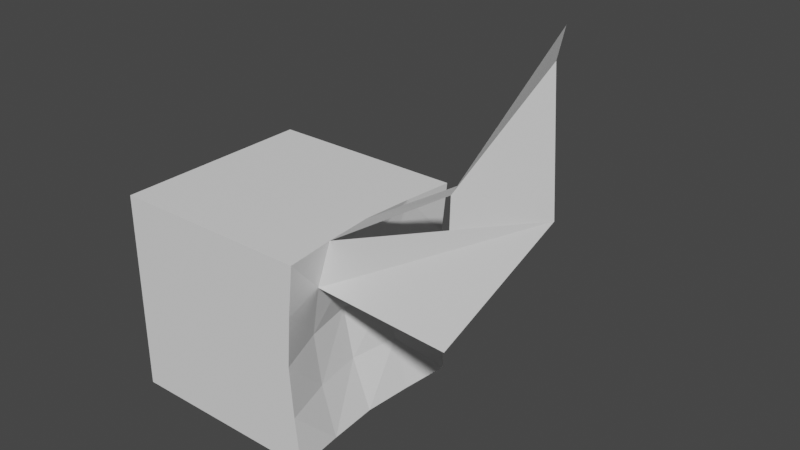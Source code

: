 # Source: applefruit1.blend  (saved by Blender 3.1.7; exported with 4.5.12 LTS)
import bpy
from mathutils import Matrix  # noqa: F401  (used for matrix-valued properties, if any)

bpy.ops.wm.read_factory_settings(use_empty=True)
scene = bpy.context.scene
scene.name = 'Scene'

# ---- collections
col_collection_1 = bpy.data.collections.new('Collection 1'); scene.collection.children.link(col_collection_1)

# ---- world
world_world = bpy.data.worlds.new('World'); scene.world = world_world
world_world.use_nodes = True; world_world.node_tree.nodes.clear()
_N = world_world.node_tree.nodes; _L = world_world.node_tree.links
n0 = _N.new('ShaderNodeOutputWorld'); n0.name = 'World Output'; n0.location = (300, 300)
n1 = _N.new('ShaderNodeBackground'); n1.name = 'Background'; n1.location = (10, 300)
n1.inputs[0].default_value = (0.05088, 0.05088, 0.05088, 1.0)
_L.new(n1.outputs[0], n0.inputs[0])
n0.is_active_output = True
world_world.color = (0.05088, 0.05088, 0.05088)
world_world.use_sun_shadow = False
world_world.sun_shadow_jitter_overblur = 0.0

# ---- meshes
me_cube = bpy.data.meshes.new('Cube')
me_cube.from_pydata([(-1.0, -1.0, -1.0), (-1.0, -1.0, 1.0), (-1.0, 1.0, -1.0), (-1.0, 1.0, 1.0), (0.9987, -1.0, -1.0), (0.9987, -1.0, 1.0), (0.9987, 1.0, -1.0), (0.9987, 1.0, 1.0), (-1.0, 0.5, -1.0), (-1.0, -0.5, -1.0), (-1.0, -1.0, -0.5), (-1.0, -1.0, 0.0), (-1.0, -1.0, 0.5), (-1.0, -0.5, 1.0), (-1.0, 0.5, 1.0), (-1.0, 1.0, 0.5), (-1.0, 1.0, 0.0), (-1.0, 1.0, -0.5), (0.5, 1.0, -1.0), (0.0, 1.0, -1.0), (-0.5, 1.0, -1.0), (-0.5, 1.0, 1.0), (0.0, 1.0, 1.0), (0.5, 1.0, 1.0), (0.945, 1.0, 0.5), (0.9073, 1.0, 0.0), (0.945, 1.0, -0.5), (0.945, -0.5, -1.0), (0.945, 0.5, -1.0), (0.945, 0.5, 1.0), (0.945, -0.5, 1.0), (0.945, -1.0, 0.5), (0.9073, -1.0, 0.0), (0.945, -1.0, -0.5), (-0.5, -1.0, -1.0), (0.0, -1.0, -1.0), (0.5, -1.0, -1.0), (0.5, -1.0, 1.0), (0.0, -1.0, 1.0), (-0.5, -1.0, 1.0), (0.4722, 0.5, 1.0), (0.4722, -0.5, 1.0), (-0.2512, 0.0, 1.0), (-0.5, 0.5, -1.0), (-0.5, -0.5, -1.0), (0.0, 0.5, -1.0), (0.0, -0.5, -1.0), (0.4722, 0.5, -1.0), (0.4722, -0.5, -1.0), (0.4722, -1.0, -0.5), (0.0, -1.0, -0.5), (-0.5, -1.0, -0.5), (0.445, -1.0, 0.0), (0.4722, -1.0, 0.5), (-0.2503, -1.0, 0.25), (0.7952, 0.5, -0.5), (0.7952, -0.5, -0.5), (0.7156, 0.5, 0.0), (0.7156, -0.5, 0.0), (0.7952, 0.5, 0.5), (0.7952, -0.5, 0.5), (-0.5, 1.0, -0.5), (0.0, 1.0, -0.5), (0.4722, 1.0, -0.5), (-0.5, 1.0, 0.0), (-0.001327, 1.0, 0.0), (0.445, 1.0, 0.0), (-0.5, 1.0, 0.5), (0.0, 1.0, 0.5), (0.4722, 1.0, 0.5), (-1.0, -0.5, -0.5), (-1.0, 0.5, -0.5), (-1.0, -0.5, 0.0), (-1.0, 0.5, 0.0), (-1.0, -0.5, 0.5), (-1.0, 0.5, 0.5), (-1.0, 0.0, -1.0), (-1.0, 0.0, 1.0), (0.9073, 0.0, -1.0), (0.9073, 0.0, 1.0), (-0.5, 0.0, -1.0), (-0.001327, 0.0, -1.0), (0.445, 0.0, -1.0), (0.7156, 0.0, -0.5), (0.6102, 0.0, 0.0), (0.7156, 0.0, 0.5), (-1.0, 0.0, -0.5), (-1.0, 0.0, 0.0), (-1.0, 0.0, 0.5), (1.84, -0.06036, 1.524), (1.84, 0.4396, 1.524), (1.677, 1.75, 2.429), (2.412, 0.4227, 2.613), (2.354, -0.7858, 0.6562), (2.926, -0.3028, 1.745), (-0.25, 1.0, -1.0), (-0.25, 1.0, 1.0), (-0.25, 1.0, -0.5), (-0.2507, 1.0, 0.0), (-0.25, 1.0, 0.5)], [], [(75, 14, 3, 15), (69, 23, 7, 24), (60, 30, 5, 31), (54, 39, 1, 12), (48, 27, 4, 36), (42, 13, 1, 39), (30, 41, 37, 5), (41, 42, 38, 37), (42, 39, 38), (7, 23, 40, 29), (23, 22, 42, 40), (42, 22, 21), (21, 3, 14, 42), (80, 44, 9, 76), (9, 44, 34, 0), (44, 46, 35, 34), (46, 48, 36, 35), (2, 20, 43, 8), (81, 46, 44, 80), (43, 20, 19, 45), (82, 48, 46, 81), (19, 18, 47, 45), (18, 6, 28, 47), (83, 56, 27, 78), (34, 51, 10, 0), (51, 54, 11, 10), (54, 12, 11), (4, 33, 49, 36), (36, 49, 50, 35), (35, 50, 51, 34), (33, 32, 52, 49), (49, 52, 54, 50), (50, 54, 51), (32, 31, 53, 52), (52, 53, 54), (31, 5, 37, 53), (53, 37, 38, 54), (54, 38, 39), (27, 56, 33, 4), (56, 58, 32, 33), (58, 60, 31, 32), (6, 26, 55, 28), (84, 58, 56, 83), (26, 25, 57, 55), (85, 60, 58, 84), (25, 24, 59, 57), (24, 7, 29, 59), (18, 63, 26, 6), (63, 66, 25, 26), (66, 69, 24, 25), (2, 17, 61, 20), (95, 97, 62, 19), (19, 62, 63, 18), (17, 16, 64, 61), (97, 98, 65, 62), (62, 65, 66, 63), (16, 15, 67, 64), (98, 99, 68, 65), (65, 68, 69, 66), (15, 3, 21, 67), (99, 96, 22, 68), (68, 22, 23, 69), (8, 71, 17, 2), (71, 73, 16, 17), (73, 75, 15, 16), (0, 10, 70, 9), (10, 11, 72, 70), (11, 12, 74, 72), (12, 1, 13, 74), (13, 77, 88, 74), (74, 88, 87, 72), (72, 87, 86, 70), (70, 86, 76, 9), (27, 48, 82, 78), (13, 42, 77), (43, 80, 76, 8), (45, 81, 80, 43), (47, 82, 81, 45), (55, 83, 78, 28), (57, 84, 83, 55), (59, 85, 84, 57), (29, 79, 85, 59), (40, 42, 79, 29), (77, 14, 75, 88), (87, 73, 71, 86), (86, 71, 8, 76), (82, 47, 28, 78), (42, 14, 77), (79, 30, 89, 90), (89, 92, 91, 90), (92, 89, 93, 94), (94, 93, 60, 30), (79, 30, 60, 85), (79, 42, 41, 30), (67, 21, 96, 99), (64, 67, 99, 98), (61, 64, 98, 97), (20, 61, 97, 95)])
_uv = me_cube.uv_layers.new(name='UVMap')
_uv.uv.foreach_set('vector', [0.5625, 0.1875, 0.625, 0.1875, 0.625, 0.25, 0.5625, 0.25, 0.5625, 0.4375, 0.625, 0.4375, 0.625, 0.5, 0.5625, 0.5, 0.5625, 0.6875, 0.625, 0.6875, 0.625, 0.75, 0.5625, 0.75, 0.5625, 0.9375, 0.625, 0.9375, 0.625, 1.0, 0.5625, 1.0, 0.3125, 0.6875, 0.375, 0.6875, 0.375, 0.75, 0.3125, 0.75, 0.8125, 0.6875, 0.875, 0.6875, 0.875, 0.75, 0.8125, 0.75, 0.625, 0.6875, 0.6875, 0.6875, 0.6875, 0.75, 0.625, 0.75, 0.6875, 0.6875, 0.75, 0.6875, 0.75, 0.75, 0.6875, 0.75, 0.8125, 0.6875, 0.8125, 0.75, 0.75, 0.75, 0.625, 0.5, 0.6875, 0.5, 0.6875, 0.5625, 0.625, 0.5625, 0.6875, 0.5, 0.75, 0.5, 0.75, 0.5625, 0.6875, 0.5625, 0.75, 0.5625, 0.75, 0.5, 0.8125, 0.5, 0.8125, 0.5, 0.875, 0.5, 0.875, 0.5625, 0.8125, 0.5625, 0.1875, 0.625, 0.1875, 0.6875, 0.125, 0.6875, 0.125, 0.625, 0.125, 0.6875, 0.1875, 0.6875, 0.1875, 0.75, 0.125, 0.75, 0.1875, 0.6875, 0.25, 0.6875, 0.25, 0.75, 0.1875, 0.75, 0.25, 0.6875, 0.3125, 0.6875, 0.3125, 0.75, 0.25, 0.75, 0.125, 0.5, 0.1875, 0.5, 0.1875, 0.5625, 0.125, 0.5625, 0.25, 0.625, 0.25, 0.6875, 0.1875, 0.6875, 0.1875, 0.625, 0.1875, 0.5625, 0.1875, 0.5, 0.25, 0.5, 0.25, 0.5625, 0.3125, 0.625, 0.3125, 0.6875, 0.25, 0.6875, 0.25, 0.625, 0.25, 0.5, 0.3125, 0.5, 0.3125, 0.5625, 0.25, 0.5625, 0.3125, 0.5, 0.375, 0.5, 0.375, 0.5625, 0.3125, 0.5625, 0.4375, 0.625, 0.4375, 0.6875, 0.375, 0.6875, 0.375, 0.625, 0.375, 0.9375, 0.4375, 0.9375, 0.4375, 1.0, 0.375, 1.0, 0.4375, 0.9375, 0.5, 0.9375, 0.5, 1.0, 0.4375, 1.0, 0.5625, 0.9375, 0.5625, 1.0, 0.5, 1.0, 0.375, 0.75, 0.4375, 0.75, 0.4375, 0.8125, 0.375, 0.8125, 0.375, 0.8125, 0.4375, 0.8125, 0.4375, 0.875, 0.375, 0.875, 0.375, 0.875, 0.4375, 0.875, 0.4375, 0.9375, 0.375, 0.9375, 0.4375, 0.75, 0.5, 0.75, 0.5, 0.8125, 0.4375, 0.8125, 0.4375, 0.8125, 0.5, 0.8125, 0.5, 0.875, 0.4375, 0.875, 0.4375, 0.875, 0.5, 0.9375, 0.4375, 0.9375, 0.5, 0.75, 0.5625, 0.75, 0.5625, 0.8125, 0.5, 0.8125, 0.5, 0.8125, 0.5625, 0.8125, 0.5, 0.875, 0.5625, 0.75, 0.625, 0.75, 0.625, 0.8125, 0.5625, 0.8125, 0.5625, 0.8125, 0.625, 0.8125, 0.625, 0.875, 0.5625, 0.875, 0.5625, 0.875, 0.625, 0.875, 0.625, 0.9375, 0.375, 0.6875, 0.4375, 0.6875, 0.4375, 0.75, 0.375, 0.75, 0.4375, 0.6875, 0.5, 0.6875, 0.5, 0.75, 0.4375, 0.75, 0.5, 0.6875, 0.5625, 0.6875, 0.5625, 0.75, 0.5, 0.75, 0.375, 0.5, 0.4375, 0.5, 0.4375, 0.5625, 0.375, 0.5625, 0.5, 0.625, 0.5, 0.6875, 0.4375, 0.6875, 0.4375, 0.625, 0.4375, 0.5, 0.5, 0.5, 0.5, 0.5625, 0.4375, 0.5625, 0.5625, 0.625, 0.5625, 0.6875, 0.5, 0.6875, 0.5, 0.625, 0.5, 0.5, 0.5625, 0.5, 0.5625, 0.5625, 0.5, 0.5625, 0.5625, 0.5, 0.625, 0.5, 0.625, 0.5625, 0.5625, 0.5625, 0.375, 0.4375, 0.4375, 0.4375, 0.4375, 0.5, 0.375, 0.5, 0.4375, 0.4375, 0.5, 0.4375, 0.5, 0.5, 0.4375, 0.5, 0.5, 0.4375, 0.5625, 0.4375, 0.5625, 0.5, 0.5, 0.5, 0.375, 0.25, 0.4375, 0.25, 0.4375, 0.3125, 0.375, 0.3125, 0.375, 0.3438, 0.4375, 0.3438, 0.4375, 0.375, 0.375, 0.375, 0.375, 0.375, 0.4375, 0.375, 0.4375, 0.4375, 0.375, 0.4375, 0.4375, 0.25, 0.5, 0.25, 0.5, 0.3125, 0.4375, 0.3125, 0.4375, 0.3438, 0.5, 0.3438, 0.5, 0.375, 0.4375, 0.375, 0.4375, 0.375, 0.5, 0.375, 0.5, 0.4375, 0.4375, 0.4375, 0.5, 0.25, 0.5625, 0.25, 0.5625, 0.3125, 0.5, 0.3125, 0.5, 0.3438, 0.5625, 0.3438, 0.5625, 0.375, 0.5, 0.375, 0.5, 0.375, 0.5625, 0.375, 0.5625, 0.4375, 0.5, 0.4375, 0.5625, 0.25, 0.625, 0.25, 0.625, 0.3125, 0.5625, 0.3125, 0.5625, 0.3438, 0.625, 0.3438, 0.625, 0.375, 0.5625, 0.375, 0.5625, 0.375, 0.625, 0.375, 0.625, 0.4375, 0.5625, 0.4375, 0.375, 0.1875, 0.4375, 0.1875, 0.4375, 0.25, 0.375, 0.25, 0.4375, 0.1875, 0.5, 0.1875, 0.5, 0.25, 0.4375, 0.25, 0.5, 0.1875, 0.5625, 0.1875, 0.5625, 0.25, 0.5, 0.25, 0.375, 0.0, 0.4375, 0.0, 0.4375, 0.0625, 0.375, 0.0625, 0.4375, 0.0, 0.5, 0.0, 0.5, 0.0625, 0.4375, 0.0625, 0.5, 0.0, 0.5625, 0.0, 0.5625, 0.0625, 0.5, 0.0625, 0.5625, 0.0, 0.625, 0.0, 0.625, 0.0625, 0.5625, 0.0625, 0.625, 0.0625, 0.625, 0.125, 0.5625, 0.125, 0.5625, 0.0625, 0.5625, 0.0625, 0.5625, 0.125, 0.5, 0.125, 0.5, 0.0625, 0.5, 0.0625, 0.5, 0.125, 0.4375, 0.125, 0.4375, 0.0625, 0.4375, 0.0625, 0.4375, 0.125, 0.375, 0.125, 0.375, 0.0625, 0.375, 0.6875, 0.3125, 0.6875, 0.3125, 0.625, 0.375, 0.625, 0.875, 0.6875, 0.8125, 0.625, 0.875, 0.625, 0.1875, 0.5625, 0.1875, 0.625, 0.125, 0.625, 0.125, 0.5625, 0.25, 0.5625, 0.25, 0.625, 0.1875, 0.625, 0.1875, 0.5625, 0.3125, 0.5625, 0.3125, 0.625, 0.25, 0.625, 0.25, 0.5625, 0.4375, 0.5625, 0.4375, 0.625, 0.375, 0.625, 0.375, 0.5625, 0.5, 0.5625, 0.5, 0.625, 0.4375, 0.625, 0.4375, 0.5625, 0.5625, 0.5625, 0.5625, 0.625, 0.5, 0.625, 0.5, 0.5625, 0.625, 0.5625, 0.625, 0.625, 0.5625, 0.625, 0.5625, 0.5625, 0.6875, 0.5625, 0.6875, 0.625, 0.625, 0.625, 0.625, 0.5625, 0.625, 0.125, 0.625, 0.1875, 0.5625, 0.1875, 0.5625, 0.125, 0.5, 0.125, 0.5, 0.1875, 0.4375, 0.1875, 0.4375, 0.125, 0.4375, 0.125, 0.4375, 0.1875, 0.375, 0.1875, 0.375, 0.125, 0.3125, 0.625, 0.3125, 0.5625, 0.375, 0.5625, 0.375, 0.625, 0.8125, 0.5625, 0.875, 0.5625, 0.875, 0.625, 0.625, 0.625, 0.625, 0.6875, 0.625, 0.6875, 0.625, 0.625, 0.625, 0.6875, 0.0, 0.0, 0.0, 0.0, 0.625, 0.625, 0.0, 0.0, 0.625, 0.6875, 0.625, 0.6875, 0.0, 0.0, 0.0, 0.0, 0.625, 0.6875, 0.5625, 0.6875, 0.625, 0.6875, 0.625, 0.625, 0.625, 0.6875, 0.5625, 0.6875, 0.5625, 0.625, 0.625, 0.625, 0.6875, 0.625, 0.6875, 0.6875, 0.625, 0.6875, 0.5625, 0.3125, 0.625, 0.3125, 0.625, 0.3438, 0.5625, 0.3438, 0.5, 0.3125, 0.5625, 0.3125, 0.5625, 0.3438, 0.5, 0.3438, 0.4375, 0.3125, 0.5, 0.3125, 0.5, 0.3438, 0.4375, 0.3438, 0.375, 0.3125, 0.4375, 0.3125, 0.4375, 0.3438, 0.375, 0.3438])
me_cube.use_remesh_fix_poles = True
me_cube.use_remesh_preserve_attributes = False
me_cube.update()

# ---- objects
ob_cube = bpy.data.objects.new('Cube', me_cube)

# ---- transforms, parenting, visibility, modifiers, constraints
ob_cube.location = (0.0, 0.0, 0.0)

# ---- collection membership
col_collection_1.objects.link(ob_cube)

# ---- scene / render settings (as saved in the file)
scene.frame_start = 1; scene.frame_end = 250; scene.frame_set(1)
scene.render.engine = 'BLENDER_EEVEE_NEXT'
scene.cycles.sampling_pattern = 'TABULATED_SOBOL'
scene.cycles.use_light_tree = False
scene.view_settings.view_transform = 'Filmic'
bpy.context.view_layer.update()

# ---- added for rendering (the .blend has no active camera and no usable light): camera, sun
cam_auto = bpy.data.cameras.new('AutoCamera')
cam_auto.lens = 50.0
cam_auto.sensor_width = 36.0
cam_auto.clip_end = 1000.0
ob_auto_camera = bpy.data.objects.new('AutoCamera', cam_auto)
scene.collection.objects.link(ob_auto_camera)
ob_auto_camera.location = (6.51711, -6.28976, 5.24994)
ob_auto_camera.rotation_euler = (1.09748, -7.21219e-08, 0.694738)
scene.camera = ob_auto_camera
light_auto_sun = bpy.data.lights.new('AutoSun', 'SUN')
light_auto_sun.energy = 3.0
light_auto_sun.angle = 0.0523599
ob_auto_sun = bpy.data.objects.new('AutoSun', light_auto_sun)
scene.collection.objects.link(ob_auto_sun)
ob_auto_sun.rotation_euler = (0.872665, 0.174533, 0.523599)
bpy.context.view_layer.update()
